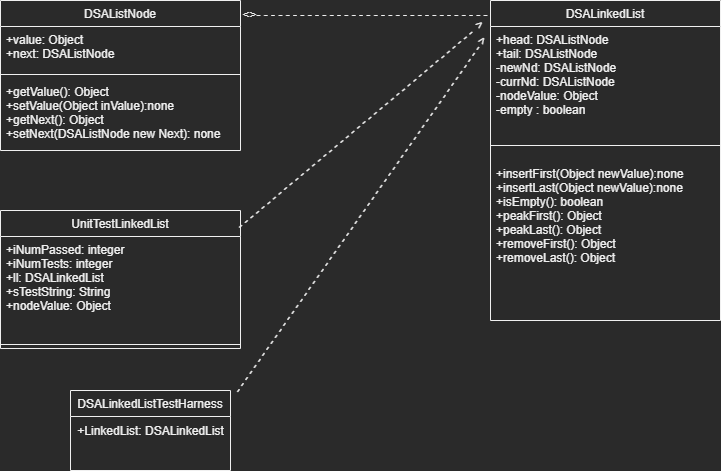

The diagram above was exported from draw.io. Its source (the exported page's mxGraphModel, read from the mxfile embedded in the PNG):
<mxGraphModel dx="1502" dy="710" grid="1" gridSize="10" guides="1" tooltips="1" connect="1" arrows="1" fold="1" page="1" pageScale="1" pageWidth="827" pageHeight="1169" math="0" shadow="0">
  <root>
    <mxCell id="WIyWlLk6GJQsqaUBKTNV-0" />
    <mxCell id="WIyWlLk6GJQsqaUBKTNV-1" parent="WIyWlLk6GJQsqaUBKTNV-0" />
    <mxCell id="zkfFHV4jXpPFQw0GAbJ--0" value="DSAListNode" style="swimlane;fontStyle=0;align=center;verticalAlign=top;childLayout=stackLayout;horizontal=1;startSize=26;horizontalStack=0;resizeParent=1;resizeLast=0;collapsible=1;marginBottom=0;rounded=0;shadow=0;strokeWidth=1;" parent="WIyWlLk6GJQsqaUBKTNV-1" vertex="1">
      <mxGeometry x="10" y="120" width="240" height="150" as="geometry">
        <mxRectangle x="230" y="140" width="160" height="26" as="alternateBounds" />
      </mxGeometry>
    </mxCell>
    <mxCell id="zkfFHV4jXpPFQw0GAbJ--1" value="+value: Object&#10;+next: DSAListNode" style="text;align=left;verticalAlign=top;spacingLeft=4;spacingRight=4;overflow=hidden;rotatable=0;points=[[0,0.5],[1,0.5]];portConstraint=eastwest;" parent="zkfFHV4jXpPFQw0GAbJ--0" vertex="1">
      <mxGeometry y="26" width="240" height="44" as="geometry" />
    </mxCell>
    <mxCell id="zkfFHV4jXpPFQw0GAbJ--4" value="" style="line;html=1;strokeWidth=1;align=left;verticalAlign=middle;spacingTop=-1;spacingLeft=3;spacingRight=3;rotatable=0;labelPosition=right;points=[];portConstraint=eastwest;" parent="zkfFHV4jXpPFQw0GAbJ--0" vertex="1">
      <mxGeometry y="70" width="240" height="8" as="geometry" />
    </mxCell>
    <mxCell id="zkfFHV4jXpPFQw0GAbJ--5" value="+getValue(): Object&#10;+setValue(Object inValue):none&#10;+getNext(): Object&#10;+setNext(DSAListNode new Next): none" style="text;align=left;verticalAlign=top;spacingLeft=4;spacingRight=4;overflow=hidden;rotatable=0;points=[[0,0.5],[1,0.5]];portConstraint=eastwest;" parent="zkfFHV4jXpPFQw0GAbJ--0" vertex="1">
      <mxGeometry y="78" width="240" height="72" as="geometry" />
    </mxCell>
    <mxCell id="zkfFHV4jXpPFQw0GAbJ--6" value="DSALinkedList" style="swimlane;fontStyle=0;align=center;verticalAlign=top;childLayout=stackLayout;horizontal=1;startSize=26;horizontalStack=0;resizeParent=1;resizeLast=0;collapsible=1;marginBottom=0;rounded=0;shadow=0;strokeWidth=1;" parent="WIyWlLk6GJQsqaUBKTNV-1" vertex="1">
      <mxGeometry x="500" y="120" width="230" height="320" as="geometry">
        <mxRectangle x="130" y="380" width="160" height="26" as="alternateBounds" />
      </mxGeometry>
    </mxCell>
    <mxCell id="zkfFHV4jXpPFQw0GAbJ--7" value="+head: DSAListNode&#10;+tail: DSAListNode&#10;-newNd: DSAListNode&#10;-currNd: DSAListNode&#10;-nodeValue: Object&#10;-empty : boolean" style="text;align=left;verticalAlign=top;spacingLeft=4;spacingRight=4;overflow=hidden;rotatable=0;points=[[0,0.5],[1,0.5]];portConstraint=eastwest;" parent="zkfFHV4jXpPFQw0GAbJ--6" vertex="1">
      <mxGeometry y="26" width="230" height="104" as="geometry" />
    </mxCell>
    <mxCell id="zkfFHV4jXpPFQw0GAbJ--9" value="" style="line;html=1;strokeWidth=1;align=left;verticalAlign=middle;spacingTop=-1;spacingLeft=3;spacingRight=3;rotatable=0;labelPosition=right;points=[];portConstraint=eastwest;" parent="zkfFHV4jXpPFQw0GAbJ--6" vertex="1">
      <mxGeometry y="130" width="230" height="30" as="geometry" />
    </mxCell>
    <mxCell id="zkfFHV4jXpPFQw0GAbJ--11" value="+insertFirst(Object newValue):none&#10;+insertLast(Object newValue):none&#10;+isEmpty(): boolean&#10;+peakFirst(): Object&#10;+peakLast(): Object&#10;+removeFirst(): Object&#10;+removeLast(): Object" style="text;align=left;verticalAlign=top;spacingLeft=4;spacingRight=4;overflow=hidden;rotatable=0;points=[[0,0.5],[1,0.5]];portConstraint=eastwest;" parent="zkfFHV4jXpPFQw0GAbJ--6" vertex="1">
      <mxGeometry y="160" width="230" height="160" as="geometry" />
    </mxCell>
    <mxCell id="omCbTSETjwobFHW4aUr1-1" value="&amp;lt;&amp;gt;- - - - - - - - - - - - - - - - - - - - - - - - - - - - - - - -" style="text;strokeColor=none;fillColor=none;html=1;align=center;verticalAlign=middle;whiteSpace=wrap;rounded=0;hachureGap=4;" vertex="1" parent="WIyWlLk6GJQsqaUBKTNV-1">
      <mxGeometry x="240" y="120" width="270" height="30" as="geometry" />
    </mxCell>
    <mxCell id="omCbTSETjwobFHW4aUr1-5" value="UnitTestLinkedList" style="swimlane;fontStyle=0;align=center;verticalAlign=top;childLayout=stackLayout;horizontal=1;startSize=26;horizontalStack=0;resizeParent=1;resizeLast=0;collapsible=1;marginBottom=0;rounded=0;shadow=0;strokeWidth=1;" vertex="1" parent="WIyWlLk6GJQsqaUBKTNV-1">
      <mxGeometry x="10" y="330" width="240" height="138" as="geometry">
        <mxRectangle x="230" y="140" width="160" height="26" as="alternateBounds" />
      </mxGeometry>
    </mxCell>
    <mxCell id="omCbTSETjwobFHW4aUr1-6" value="+iNumPassed: integer&#10;+iNumTests: integer&#10;+ll: DSALinkedList&#10;+sTestString: String&#10;+nodeValue: Object" style="text;align=left;verticalAlign=top;spacingLeft=4;spacingRight=4;overflow=hidden;rotatable=0;points=[[0,0.5],[1,0.5]];portConstraint=eastwest;" vertex="1" parent="omCbTSETjwobFHW4aUr1-5">
      <mxGeometry y="26" width="240" height="104" as="geometry" />
    </mxCell>
    <mxCell id="omCbTSETjwobFHW4aUr1-7" value="" style="line;html=1;strokeWidth=1;align=left;verticalAlign=middle;spacingTop=-1;spacingLeft=3;spacingRight=3;rotatable=0;labelPosition=right;points=[];portConstraint=eastwest;" vertex="1" parent="omCbTSETjwobFHW4aUr1-5">
      <mxGeometry y="130" width="240" height="8" as="geometry" />
    </mxCell>
    <mxCell id="omCbTSETjwobFHW4aUr1-9" value="DSALinkedListTestHarness" style="swimlane;fontStyle=0;align=center;verticalAlign=top;childLayout=stackLayout;horizontal=1;startSize=26;horizontalStack=0;resizeParent=1;resizeLast=0;collapsible=1;marginBottom=0;rounded=0;shadow=0;strokeWidth=1;" vertex="1" parent="WIyWlLk6GJQsqaUBKTNV-1">
      <mxGeometry x="80" y="510" width="160" height="80" as="geometry">
        <mxRectangle x="230" y="140" width="160" height="26" as="alternateBounds" />
      </mxGeometry>
    </mxCell>
    <mxCell id="omCbTSETjwobFHW4aUr1-14" value="+LinkedList: DSALinkedList" style="text;html=1;align=center;verticalAlign=middle;resizable=0;points=[];autosize=1;strokeColor=none;fillColor=none;hachureGap=4;" vertex="1" parent="omCbTSETjwobFHW4aUr1-9">
      <mxGeometry y="26" width="160" height="30" as="geometry" />
    </mxCell>
    <mxCell id="omCbTSETjwobFHW4aUr1-12" value="- - - - - - - - - - - - - - - - - - - - - - - - - - - - - - - - - - - - - - - - - -&amp;nbsp; &amp;gt;" style="text;html=1;align=center;verticalAlign=middle;resizable=0;points=[];autosize=1;strokeColor=none;fillColor=none;hachureGap=4;rotation=-40;" vertex="1" parent="WIyWlLk6GJQsqaUBKTNV-1">
      <mxGeometry x="200" y="230" width="340" height="30" as="geometry" />
    </mxCell>
    <mxCell id="omCbTSETjwobFHW4aUr1-13" value="- - - - - - - - - - - - - - - - - - - - - - - - - - - - - - - - - - - - - - - - - - - - - - - - - - - - - - - - - - &amp;gt;" style="text;html=1;align=center;verticalAlign=middle;resizable=0;points=[];autosize=1;strokeColor=none;fillColor=none;hachureGap=4;rotation=-55;" vertex="1" parent="WIyWlLk6GJQsqaUBKTNV-1">
      <mxGeometry x="140" y="320" width="460" height="30" as="geometry" />
    </mxCell>
  </root>
</mxGraphModel>